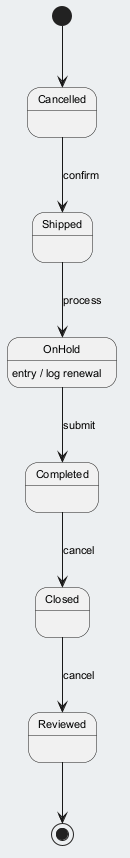

The diagram above was rendered by PlantUML. Its source (embedded in the PNG):
@startuml
skinparam backgroundColor #ECEFF1
skinparam classBackgroundColor #FFFFFF
skinparam classBorderColor #455A64
skinparam defaultFontSize 11
[*] --> Cancelled
Cancelled --> Shipped : confirm
Shipped --> OnHold : process
OnHold --> Completed : submit
OnHold : entry / log renewal
Completed --> Closed : cancel
Closed --> Reviewed : cancel
Reviewed --> [*]
@enduml